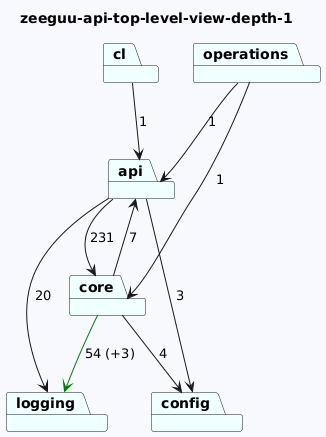

The diagram above was rendered by PlantUML. Its source (embedded in the PNG):
@startuml
skinparam backgroundColor GhostWhite
title zeeguu-api-top-level-view-depth-1
package "cl" #Azure
package "api" #Azure
package "logging" #Azure
package "core" #Azure
package "operations" #Azure
package "config" #Azure
"cl"-->"api"  : 1
"api"-->"logging"  : 20
"api"-->"config"  : 3
"api"-->"core"  : 231

"core"-->"logging" #Green : 54 (+3)
"core"-->"api"  : 7
"core"-->"config"  : 4
"operations"-->"api"  : 1
"operations"-->"core"  : 1
@enduml